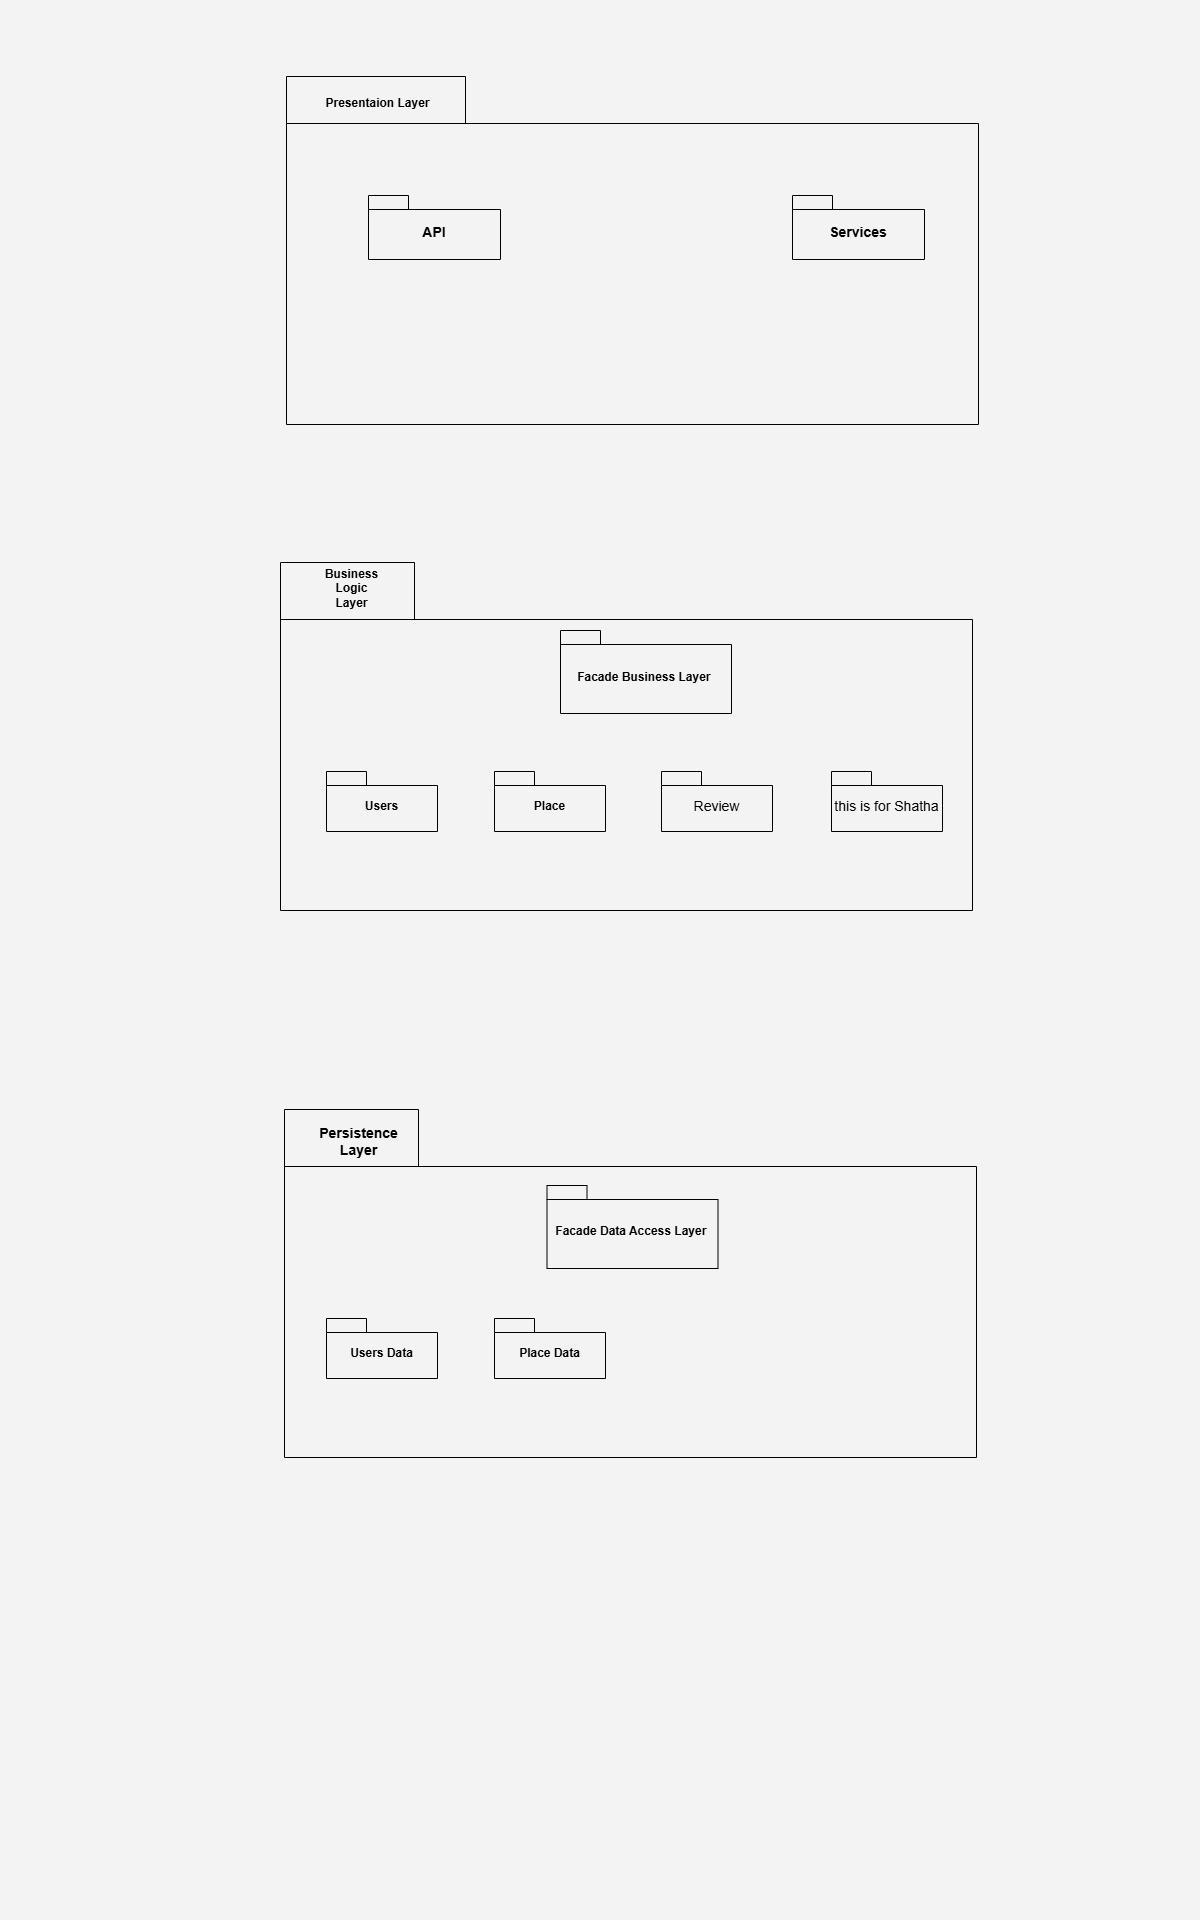

The diagram above was exported from draw.io. Its source (the exported page's mxGraphModel, read from the mxfile embedded in the PNG):
<mxGraphModel dx="802" dy="2325" grid="0" gridSize="10" guides="1" tooltips="1" connect="1" arrows="1" fold="1" page="1" pageScale="1" pageWidth="1200" pageHeight="1920" background="light-dark(#FFFFFF,#F3F3F3)" math="0" shadow="0">
  <root>
    <mxCell id="0" />
    <mxCell id="1" parent="0" />
    <mxCell id="KLDpHAjJTLg0kRF01b1Z-4" parent="1" style="shape=folder;fontStyle=1;spacingTop=10;tabWidth=179;tabHeight=47;tabPosition=left;html=1;whiteSpace=wrap;fontColor=light-dark(#000000,#000000);gradientColor=default;strokeColor=light-dark(#000000,#000000);fillColor=none;" value="" vertex="1">
      <mxGeometry height="348" width="692" x="287" y="-1844" as="geometry" />
    </mxCell>
    <mxCell id="KLDpHAjJTLg0kRF01b1Z-5" parent="1" style="text;align=center;fontStyle=1;verticalAlign=middle;spacingLeft=3;spacingRight=3;rotatable=0;points=[[0,0.5],[1,0.5]];portConstraint=eastwest;html=1;fontColor=light-dark(#000000,#000000);" value="&lt;span style=&quot;text-wrap-mode: wrap;&quot;&gt;Presentaion&amp;nbsp;&lt;/span&gt;&lt;span style=&quot;text-wrap-mode: wrap; background-color: transparent;&quot;&gt;Layer&lt;/span&gt;" vertex="1">
      <mxGeometry height="34" width="133" x="311" y="-1834" as="geometry" />
    </mxCell>
    <mxCell id="KLDpHAjJTLg0kRF01b1Z-6" parent="1" style="shape=folder;fontStyle=1;spacingTop=10;tabWidth=40;tabHeight=14;tabPosition=left;html=1;whiteSpace=wrap;fillColor=none;fontColor=light-dark(#000000,#050505);strokeColor=light-dark(#000000,#000000);" value="&lt;strong style=&quot;box-sizing: border-box; font-weight: bold; font-family: aktiv-grotesk, sans-serif; font-size: 14px; text-align: start;&quot;&gt;&lt;font style=&quot;color: light-dark(rgb(41, 39, 40), rgb(0, 0, 0));&quot;&gt;API&lt;/font&gt;&lt;/strong&gt;" vertex="1">
      <mxGeometry height="64" width="132" x="369" y="-1725" as="geometry" />
    </mxCell>
    <mxCell id="KLDpHAjJTLg0kRF01b1Z-7" parent="1" style="shape=folder;fontStyle=1;spacingTop=10;tabWidth=134;tabHeight=57;tabPosition=left;html=1;whiteSpace=wrap;fontColor=light-dark(#000000,#000000);gradientColor=default;strokeColor=light-dark(#000000,#000000);fillColor=none;" value="" vertex="1">
      <mxGeometry height="348" width="692" x="281" y="-1358" as="geometry" />
    </mxCell>
    <mxCell id="KLDpHAjJTLg0kRF01b1Z-9" parent="1" style="text;align=center;fontStyle=1;verticalAlign=middle;spacingLeft=3;spacingRight=3;rotatable=0;points=[[0,0.5],[1,0.5]];portConstraint=eastwest;html=1;fontColor=light-dark(#000000,#000000);" value="&lt;span style=&quot;text-wrap-mode: wrap;&quot;&gt;Business Logic Layer&lt;/span&gt;" vertex="1">
      <mxGeometry height="27" width="67" x="318" y="-1345" as="geometry" />
    </mxCell>
    <mxCell id="KLDpHAjJTLg0kRF01b1Z-12" parent="1" style="shape=folder;fontStyle=1;spacingTop=10;tabWidth=134;tabHeight=57;tabPosition=left;html=1;whiteSpace=wrap;fontColor=light-dark(#000000,#000000);gradientColor=default;strokeColor=light-dark(#000000,#000000);fillColor=none;" value="" vertex="1">
      <mxGeometry height="348" width="692" x="285" y="-811" as="geometry" />
    </mxCell>
    <mxCell id="KLDpHAjJTLg0kRF01b1Z-13" parent="1" style="text;align=center;fontStyle=1;verticalAlign=middle;spacingLeft=3;spacingRight=3;rotatable=0;points=[[0,0.5],[1,0.5]];portConstraint=eastwest;html=1;fontColor=light-dark(#000000,#000000);" value="&lt;strong style=&quot;box-sizing: border-box; font-weight: bold; font-family: aktiv-grotesk, sans-serif; font-size: 14px; text-align: start; text-wrap-mode: wrap;&quot;&gt;&lt;font style=&quot;color: light-dark(rgb(41, 39, 40), rgb(0, 0, 0));&quot;&gt;Persistence Layer&lt;/font&gt;&lt;/strong&gt;" vertex="1">
      <mxGeometry height="27" width="67" x="325" y="-793" as="geometry" />
    </mxCell>
    <mxCell id="sL84F70x13zwPwjYtiEX-2" parent="1" style="shape=folder;fontStyle=1;spacingTop=10;tabWidth=40;tabHeight=14;tabPosition=left;html=1;whiteSpace=wrap;fillColor=none;fontColor=light-dark(#000000,#050505);strokeColor=light-dark(#000000,#000000);shadow=0;" value="&lt;strong style=&quot;box-sizing: border-box; font-weight: bold; font-family: aktiv-grotesk, sans-serif; font-size: 14px; text-align: start;&quot;&gt;&lt;font style=&quot;color: light-dark(rgb(41, 39, 40), rgb(0, 0, 0));&quot;&gt;Services&lt;/font&gt;&lt;/strong&gt;" vertex="1">
      <mxGeometry height="64" width="132" x="793" y="-1725" as="geometry" />
    </mxCell>
    <mxCell id="sL84F70x13zwPwjYtiEX-3" parent="1" style="shape=folder;fontStyle=1;spacingTop=10;tabWidth=40;tabHeight=14;tabPosition=left;html=1;whiteSpace=wrap;strokeColor=light-dark(#000000,#000000);fillColor=none;" value="&lt;font style=&quot;color: light-dark(rgb(0, 0, 0), rgb(0, 0, 0));&quot;&gt;Users&lt;/font&gt;" vertex="1">
      <mxGeometry height="60" width="111" x="327" y="-1149" as="geometry" />
    </mxCell>
    <mxCell id="slGmnZD2pn25BtcLmYtL-1" parent="1" style="shape=folder;fontStyle=1;spacingTop=10;tabWidth=40;tabHeight=14;tabPosition=left;html=1;whiteSpace=wrap;strokeColor=light-dark(#000000,#000000);fillColor=none;" value="&lt;font style=&quot;color: light-dark(rgb(0, 0, 0), rgb(0, 0, 0));&quot;&gt;Facade Business Layer&amp;nbsp;&lt;/font&gt;" vertex="1">
      <mxGeometry height="83" width="171" x="561" y="-1290" as="geometry" />
    </mxCell>
    <mxCell id="slGmnZD2pn25BtcLmYtL-2" parent="1" style="shape=folder;fontStyle=1;spacingTop=10;tabWidth=40;tabHeight=14;tabPosition=left;html=1;whiteSpace=wrap;strokeColor=light-dark(#000000,#000000);fillColor=none;" value="&lt;font style=&quot;color: light-dark(rgb(0, 0, 0), rgb(0, 0, 0));&quot;&gt;Place&lt;/font&gt;" vertex="1">
      <mxGeometry height="60" width="111" x="495" y="-1149" as="geometry" />
    </mxCell>
    <mxCell id="slGmnZD2pn25BtcLmYtL-3" parent="1" style="shape=folder;fontStyle=1;spacingTop=10;tabWidth=40;tabHeight=14;tabPosition=left;html=1;whiteSpace=wrap;strokeColor=light-dark(#000000,#000000);fillColor=none;" value="&lt;span style=&quot;font-size: 14px; font-weight: 400; text-align: start;&quot;&gt;&lt;font style=&quot;color: light-dark(rgb(41, 39, 40), rgb(0, 0, 0));&quot; face=&quot;Helvetica&quot;&gt;Review&lt;/font&gt;&lt;/span&gt;" vertex="1">
      <mxGeometry height="60" width="111" x="662" y="-1149" as="geometry" />
    </mxCell>
    <mxCell id="slGmnZD2pn25BtcLmYtL-4" parent="1" style="shape=folder;fontStyle=1;spacingTop=10;tabWidth=40;tabHeight=14;tabPosition=left;html=1;whiteSpace=wrap;strokeColor=light-dark(#000000,#000000);fillColor=none;" value="&lt;span style=&quot;font-size: 14px; font-weight: 400; text-align: start;&quot;&gt;&lt;font style=&quot;color: light-dark(rgb(41, 39, 40), rgb(0, 0, 0));&quot; face=&quot;Helvetica&quot;&gt;this is for Shatha&lt;/font&gt;&lt;/span&gt;" vertex="1">
      <mxGeometry height="60" width="111" x="832" y="-1149" as="geometry" />
    </mxCell>
    <mxCell id="slGmnZD2pn25BtcLmYtL-5" parent="1" style="shape=folder;fontStyle=1;spacingTop=10;tabWidth=40;tabHeight=14;tabPosition=left;html=1;whiteSpace=wrap;strokeColor=light-dark(#000000,#000000);fillColor=none;" value="&lt;span&gt;&lt;font style=&quot;color: light-dark(rgb(0, 0, 0), rgb(0, 0, 0));&quot;&gt;Facade Data Access Layer&amp;nbsp;&lt;/font&gt;&lt;/span&gt;" vertex="1">
      <mxGeometry height="83" width="171" x="547.5" y="-735" as="geometry" />
    </mxCell>
    <mxCell id="wgqkrKK7Bwc8xTNDMz9U-1" parent="1" style="shape=folder;fontStyle=1;spacingTop=10;tabWidth=40;tabHeight=14;tabPosition=left;html=1;whiteSpace=wrap;strokeColor=light-dark(#000000,#000000);fillColor=none;" value="&lt;font style=&quot;color: light-dark(rgb(0, 0, 0), rgb(0, 0, 0));&quot;&gt;Users Data&lt;/font&gt;" vertex="1">
      <mxGeometry height="60" width="111" x="327" y="-602" as="geometry" />
    </mxCell>
    <mxCell id="wgqkrKK7Bwc8xTNDMz9U-2" parent="1" style="shape=folder;fontStyle=1;spacingTop=10;tabWidth=40;tabHeight=14;tabPosition=left;html=1;whiteSpace=wrap;strokeColor=light-dark(#000000,#000000);fillColor=none;" value="&lt;font style=&quot;color: light-dark(rgb(0, 0, 0), rgb(0, 0, 0));&quot;&gt;Place Data&lt;/font&gt;" vertex="1">
      <mxGeometry height="60" width="111" x="495" y="-602" as="geometry" />
    </mxCell>
  </root>
</mxGraphModel>